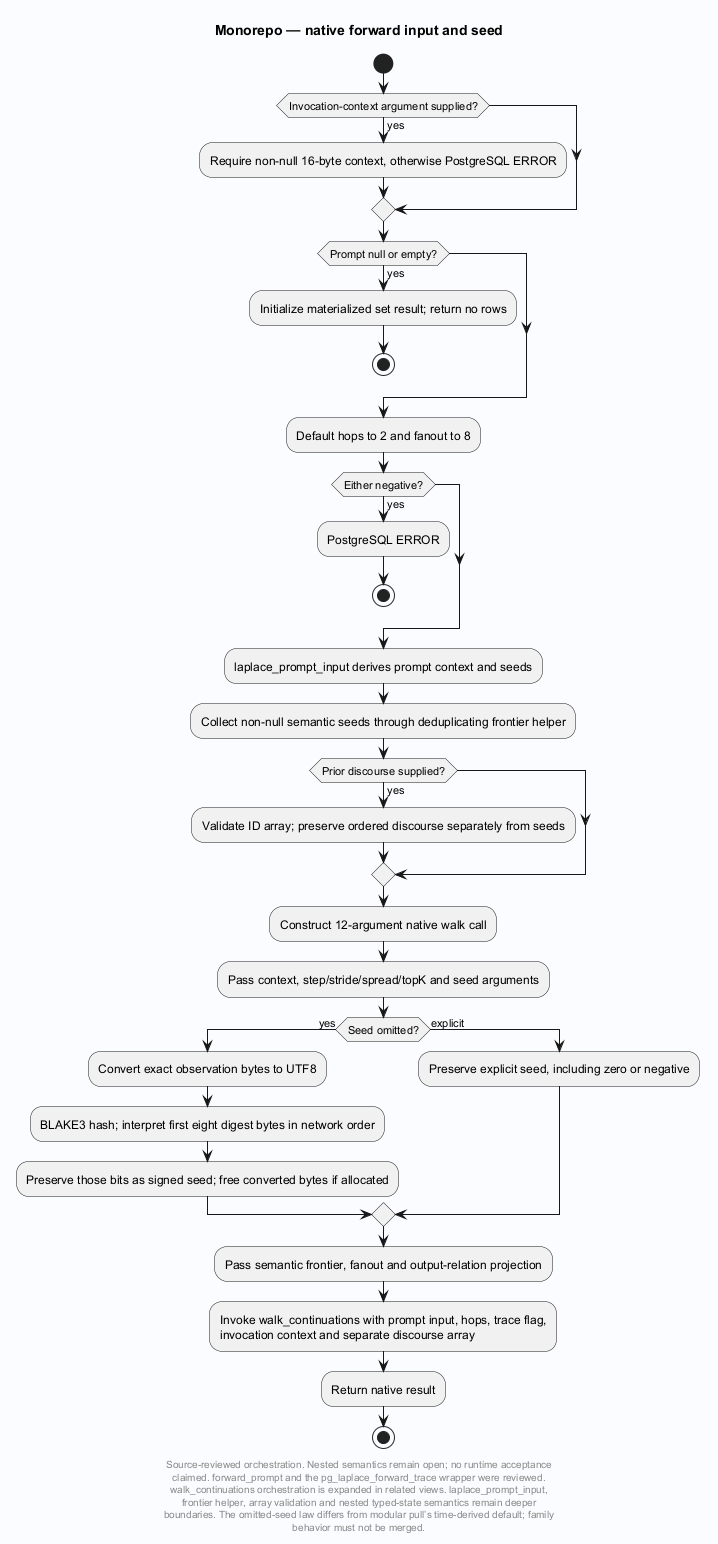

The diagram above was rendered by PlantUML. Its source (embedded in the PNG):
@startuml
' Evidence: Laplace/extension/laplace_substrate/src/trajectory_generate.c SHA256 c6cdd7266c80070d27e0d836f2316637591cff6b5f1d45e42473957ef7b1f4ff
skinparam backgroundColor #FAFCFF
skinparam shadowing false
skinparam defaultFontName SansSerif
title Monorepo — native forward input and seed
start
if (Invocation-context argument supplied?) then (yes)
 :Require non-null 16-byte context, otherwise PostgreSQL ERROR;
endif
if (Prompt null or empty?) then (yes)
 :Initialize materialized set result; return no rows;
 stop
endif
:Default hops to 2 and fanout to 8;
if (Either negative?) then (yes)
 :PostgreSQL ERROR;
 stop
endif
:laplace_prompt_input derives prompt context and seeds;
:Collect non-null semantic seeds through deduplicating frontier helper;
if (Prior discourse supplied?) then (yes)
 :Validate ID array; preserve ordered discourse separately from seeds;
endif
:Construct 12-argument native walk call;
:Pass context, step/stride/spread/topK and seed arguments;
if (Seed omitted?) then (yes)
 :Convert exact observation bytes to UTF8;
 :BLAKE3 hash; interpret first eight digest bytes in network order;
 :Preserve those bits as signed seed; free converted bytes if allocated;
else (explicit)
 :Preserve explicit seed, including zero or negative;
endif
:Pass semantic frontier, fanout and output-relation projection;
:Invoke walk_continuations with prompt input, hops, trace flag,
invocation context and separate discourse array;
:Return native result;
stop
footer
Source-reviewed orchestration. Nested semantics remain open; no runtime acceptance
claimed. forward_prompt and the pg_laplace_forward_trace wrapper were reviewed.
walk_continuations orchestration is expanded in related views. laplace_prompt_input,
frontier helper, array validation and nested typed-state semantics remain deeper
boundaries. The omitted-seed law differs from modular pull’s time-derived default; family
behavior must not be merged.
end footer

@enduml